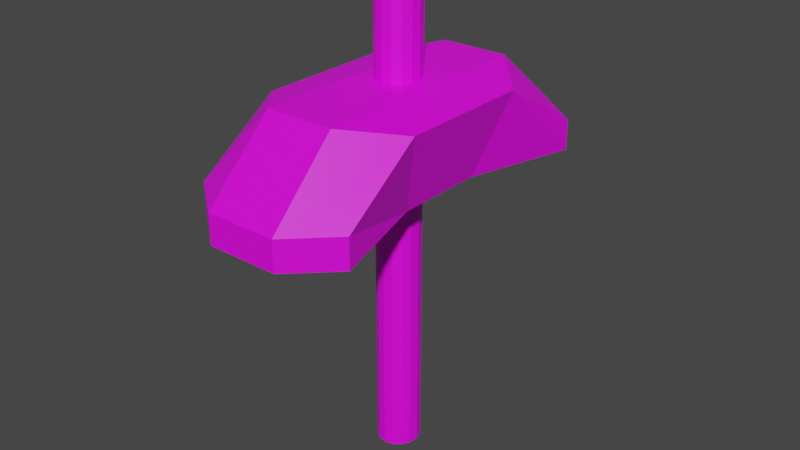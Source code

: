 # Source: rice_paddy.blend  (saved by Blender 3.6.13; exported with 4.5.12 LTS)
import bpy
from mathutils import Matrix  # noqa: F401  (used for matrix-valued properties, if any)

bpy.ops.wm.read_factory_settings(use_empty=True)
scene = bpy.context.scene
scene.name = 'Scene'

# ---- collections
col_collection = bpy.data.collections.new('Collection'); scene.collection.children.link(col_collection)

# ---- images (referenced by path relative to the original .blend; pixels are not part of the script)
import os
ASSET_DIR = os.environ.get("B2B_ASSET_DIR", "")  # directory of the original .blend (textures are referenced by path, not embedded)
HERE = os.path.dirname(os.path.abspath(__file__))  # packed textures are extracted next to this script under _unpacked/

def load_image(name, relpath, width, height, colorspace="sRGB"):
    """Load a texture the original file referenced (path relative to the .blend, or extracted next to this script)."""
    p = next((c for c in (os.path.join(HERE, relpath), os.path.join(ASSET_DIR, relpath)) if relpath and os.path.exists(c)), "")
    if p:
        img = bpy.data.images.load(p, check_existing=True)
        img.name = name
    else:  # same state as the original file: an image datablock whose file is absent (Cycles renders it pink)
        img = bpy.data.images.new(name, width, height)
        img.source = "FILE"
        img.filepath = "//" + (relpath or name)
    img.colorspace_settings.name = colorspace
    return img
img_rice_paddy_noise_jpg = load_image('rice paddy noise.jpg', 'rice paddy noise.jpg', 1024, 1024, 'sRGB')

# ---- materials (node trees are filled in below, after node groups)
mat_rice_paddy = bpy.data.materials.new('rice paddy')
mat_rice_paddy.use_transparent_shadow = False

# ---- material node trees
mat_rice_paddy.use_nodes = True; mat_rice_paddy.node_tree.nodes.clear()
_N = mat_rice_paddy.node_tree.nodes; _L = mat_rice_paddy.node_tree.links
n0 = _N.new('ShaderNodeBsdfPrincipled'); n0.name = 'Principled BSDF'; n0.location = (10, 300)
n0.distribution = 'GGX'
n0.subsurface_method = 'RANDOM_WALK_SKIN'
n0.inputs[3].default_value = 1.45
n0.inputs[27].default_value = (0.0, 0.0, 0.0, 1.0)
n0.inputs[28].default_value = 1.0
n1 = _N.new('ShaderNodeOutputMaterial'); n1.name = 'Material Output'; n1.location = (300, 300)
n2 = _N.new('ShaderNodeTexImage'); n2.name = 'Image Texture'; n2.location = (-265, 220)
n2.image = img_rice_paddy_noise_jpg
_L.new(n0.outputs[0], n1.inputs[0])
_L.new(n2.outputs[0], n0.inputs[0])
n1.is_active_output = True

# ---- world
world_world = bpy.data.worlds.new('World'); scene.world = world_world
world_world.use_nodes = True; world_world.node_tree.nodes.clear()
_N = world_world.node_tree.nodes; _L = world_world.node_tree.links
n0 = _N.new('ShaderNodeOutputWorld'); n0.name = 'World Output'; n0.location = (300, 300)
n1 = _N.new('ShaderNodeBackground'); n1.name = 'Background'; n1.location = (10, 300)
n1.inputs[0].default_value = (0.05088, 0.05088, 0.05088, 1.0)
_L.new(n1.outputs[0], n0.inputs[0])
n0.is_active_output = True
world_world.color = (0.05088, 0.05088, 0.05088)
world_world.use_sun_shadow = False
world_world.sun_shadow_jitter_overblur = 0.0

# ---- meshes
me_cube_001 = bpy.data.meshes.new('Cube.001')
me_cube_001.from_pydata([(-0.3193, -0.639, 1.235), (0.3193, -0.6189, 1.233), (-0.3193, 0.6427, 1.235), (0.3193, 0.6215, 1.233), (-0.3193, -0.639, 1.11), (0.3193, -0.6189, 1.112), (-0.3193, 0.6427, 1.11), (0.3193, 0.6215, 1.112), (-0.135, -0.7824, 1.233), (-0.1042, 0.7944, 1.22), (-0.1042, 0.7944, 1.125), (-0.135, -0.7824, 1.113), (0.1517, -0.7824, 1.233), (0.1209, 0.7944, 1.22), (0.1209, 0.7944, 1.125), (0.1517, -0.7824, 1.113), (-0.3193, 0.2363, 1.462), (0.3193, 0.2383, 1.462), (-0.2135, 0.1473, 1.132), (0.2162, 0.1487, 1.132), (-0.1164, 0.3793, 1.103), (-0.1298, 0.4283, 1.505), (0.1304, 0.3793, 1.103), (0.1465, 0.4283, 1.505), (-0.3193, -0.3041, 1.462), (0.2162, -0.2169, 1.132), (-0.1164, -0.4538, 1.103), (0.1304, -0.4538, 1.103), (0.3193, -0.3049, 1.462), (-0.2135, -0.2163, 1.132), (-0.1298, -0.5043, 1.505), (0.1465, -0.5043, 1.505), (7.105e-15, -0.08967, -0.02289), (-1.776e-14, -0.08967, 1.868), (0.03496, -0.08192, -0.02289), (0.03496, -0.08192, 1.868), (0.06388, -0.06, -0.02289), (0.06388, -0.06, 1.868), (0.08175, -0.02771, -0.02289), (0.08175, -0.02771, 1.868), (0.08548, 0.009373, -0.02289), (0.08548, 0.009373, 1.868), (0.07444, 0.04483, -0.02289), (0.07444, 0.04483, 1.868), (0.05052, 0.07254, -0.02289), (0.05052, 0.07254, 1.868), (0.01787, 0.08771, -0.02289), (0.01787, 0.08771, 1.868), (-0.01787, 0.08771, -0.02289), (-0.01787, 0.08771, 1.868), (-0.05052, 0.07254, -0.02289), (-0.05052, 0.07254, 1.868), (-0.07444, 0.04483, -0.02289), (-0.07444, 0.04483, 1.868), (-0.08548, 0.009373, -0.02289), (-0.08548, 0.009373, 1.868), (-0.08175, -0.02771, -0.02289), (-0.08175, -0.02771, 1.868), (-0.06388, -0.06, -0.02289), (-0.06388, -0.06, 1.868), (-0.03496, -0.08192, -0.02289), (-0.03496, -0.08192, 1.868)], [], [(23, 17, 3, 13), (13, 3, 7, 14), (27, 25, 5, 15), (15, 5, 1, 12), (24, 29, 4, 0), (25, 28, 1, 5), (4, 11, 8, 0), (29, 26, 11, 4), (2, 9, 10, 6), (16, 21, 9, 2), (11, 15, 12, 8), (26, 27, 15, 11), (9, 13, 14, 10), (21, 23, 13, 9), (30, 31, 23, 21), (10, 14, 22, 20), (24, 30, 21, 16), (6, 10, 20, 18), (7, 3, 17, 19), (2, 6, 18, 16), (14, 7, 19, 22), (31, 28, 17, 23), (12, 1, 28, 31), (0, 8, 30, 24), (8, 12, 31, 30), (20, 22, 27, 26), (18, 20, 26, 29), (19, 17, 28, 25), (16, 18, 29, 24), (22, 19, 25, 27), (32, 33, 35, 34), (34, 35, 37, 36), (36, 37, 39, 38), (38, 39, 41, 40), (40, 41, 43, 42), (42, 43, 45, 44), (44, 45, 47, 46), (46, 47, 49, 48), (48, 49, 51, 50), (50, 51, 53, 52), (52, 53, 55, 54), (54, 55, 57, 56), (56, 57, 59, 58), (35, 33, 61, 59, 57, 55, 53, 51, 49, 47, 45, 43, 41, 39, 37), (58, 59, 61, 60), (60, 61, 33, 32), (32, 34, 36, 38, 40, 42, 44, 46, 48, 50, 52, 54, 56, 58, 60)])
_uv = me_cube_001.uv_layers.new(name='UVMap')
_uv.uv.foreach_set('vector', [0.8885, 0.327, 0.9761, 0.2839, 0.9495, 0.4096, 0.8718, 0.4717, 0.8718, 0.4717, 0.9495, 0.4096, 0.9761, 0.4466, 0.8926, 0.5005, 0.4306, 0.5044, 0.463, 0.4149, 0.5019, 0.5667, 0.4386, 0.6284, 0.9471, 0.7355, 0.8721, 0.6887, 0.8964, 0.6501, 0.9712, 0.6971, 0.7422, 0.6284, 0.7422, 0.7631, 0.6241, 0.7229, 0.6421, 0.6795, 0.5019, 0.763, 0.5019, 0.6284, 0.6067, 0.6787, 0.6241, 0.7209, 0.7429, 0.207, 0.7433, 0.1188, 0.7886, 0.1186, 0.79, 0.2067, 0.3008, 0.4147, 0.3374, 0.5044, 0.3304, 0.6284, 0.2609, 0.5743, 0.8918, 0.202, 0.8976, 0.1026, 0.9331, 0.1026, 0.9389, 0.202, 0.7429, 0.2438, 0.6715, 0.1714, 0.6611, 0.0332, 0.7423, 0.09044, 0.7433, 0.1188, 0.7429, 0.03344, 0.7882, 0.0332, 0.7886, 0.1186, 0.3374, 0.5044, 0.4306, 0.5044, 0.4386, 0.6284, 0.3304, 0.6284, 0.8976, 0.1026, 0.8976, 0.0332, 0.9331, 0.0332, 0.9331, 0.1026, 0.6715, 0.1714, 0.5672, 0.1714, 0.5762, 0.0332, 0.6611, 0.0332, 0.6715, 0.5234, 0.5672, 0.5234, 0.5672, 0.1714, 0.6715, 0.1714, 0.3421, 0.0332, 0.427, 0.0332, 0.4306, 0.1899, 0.3374, 0.1899, 0.7429, 0.4478, 0.6715, 0.5234, 0.6715, 0.1714, 0.7429, 0.2438, 0.2609, 0.09048, 0.3421, 0.0332, 0.3374, 0.1899, 0.3008, 0.2774, 0.8718, 0.5329, 0.8263, 0.5315, 0.7429, 0.428, 0.8689, 0.3802, 0.79, 0.762, 0.7429, 0.7637, 0.7459, 0.6171, 0.8721, 0.6648, 0.427, 0.0332, 0.5019, 0.09851, 0.463, 0.2769, 0.4306, 0.1899, 0.5672, 0.5234, 0.5019, 0.4481, 0.5019, 0.2431, 0.5672, 0.1714, 0.9712, 0.6971, 0.8964, 0.6501, 0.8721, 0.5329, 0.9648, 0.5718, 0.79, 0.2067, 0.7886, 0.1186, 0.8918, 0.181, 0.876, 0.2839, 0.6728, 0.6284, 0.5646, 0.6284, 0.5672, 0.5234, 0.6715, 0.5234, 0.3374, 0.1899, 0.4306, 0.1899, 0.4306, 0.5044, 0.3374, 0.5044, 0.3008, 0.2774, 0.3374, 0.1899, 0.3374, 0.5044, 0.3008, 0.4147, 0.8689, 0.3802, 0.7429, 0.428, 0.7472, 0.2848, 0.8718, 0.2839, 0.8721, 0.6648, 0.7459, 0.6171, 0.7429, 0.5329, 0.8677, 0.5396, 0.4306, 0.1899, 0.463, 0.2769, 0.463, 0.4149, 0.4306, 0.5044, 0.171, 0.8258, 0.171, 0.04136, 0.1844, 0.04136, 0.1844, 0.8258, 0.02391, 0.8258, 0.02391, 0.04136, 0.03417, 0.04136, 0.03417, 0.8258, 0.03417, 0.8258, 0.03417, 0.04136, 0.04825, 0.04136, 0.04825, 0.8258, 0.04825, 0.8258, 0.04825, 0.04136, 0.06371, 0.04136, 0.06371, 0.8258, 0.06371, 0.8258, 0.06371, 0.04136, 0.07788, 0.04136, 0.07788, 0.8258, 0.07788, 0.8258, 0.07788, 0.04136, 0.08832, 0.04136, 0.08832, 0.8258, 0.1844, 0.8258, 0.1844, 0.04136, 0.198, 0.04136, 0.198, 0.8258, 0.198, 0.8258, 0.198, 0.04136, 0.2128, 0.04136, 0.2128, 0.8258, 0.2128, 0.8258, 0.2128, 0.04136, 0.2264, 0.04136, 0.2264, 0.8258, 0.08832, 0.8258, 0.08832, 0.04136, 0.1023, 0.04136, 0.1023, 0.8258, 0.1023, 0.8258, 0.1023, 0.04136, 0.1177, 0.04136, 0.1177, 0.8258, 0.1177, 0.8258, 0.1177, 0.04136, 0.1319, 0.04136, 0.1319, 0.8258, 0.1319, 0.8258, 0.1319, 0.04136, 0.1424, 0.04136, 0.1424, 0.8258, 0.3648, 0.7606, 0.3771, 0.7462, 0.3943, 0.7383, 0.4135, 0.7383, 0.4314, 0.7462, 0.4448, 0.7606, 0.4515, 0.7791, 0.4502, 0.7984, 0.4413, 0.8152, 0.4262, 0.8267, 0.4076, 0.8307, 0.3887, 0.8267, 0.3727, 0.8152, 0.3624, 0.7984, 0.3597, 0.7791, 0.1424, 0.8258, 0.1424, 0.04136, 0.1561, 0.04136, 0.1561, 0.8258, 0.1561, 0.8258, 0.1561, 0.04136, 0.171, 0.04136, 0.171, 0.8258, 0.3771, 0.8386, 0.3943, 0.8307, 0.4135, 0.8307, 0.4314, 0.8386, 0.4448, 0.853, 0.4515, 0.8715, 0.4502, 0.8908, 0.4413, 0.9077, 0.4262, 0.9191, 0.4076, 0.9231, 0.3887, 0.9191, 0.3727, 0.9077, 0.3624, 0.8908, 0.3597, 0.8715, 0.3648, 0.853])
me_cube_001.materials.append(mat_rice_paddy)
me_cube_001.use_remesh_fix_poles = True
me_cube_001.use_remesh_preserve_attributes = False
me_cube_001.use_mirror_vertex_groups = False
me_cube_001.update()

# ---- objects
ob_rice_paddy = bpy.data.objects.new('rice paddy', me_cube_001)

# ---- transforms, parenting, visibility, modifiers, constraints
ob_rice_paddy.location = (0.0, 0.0, 0.0)
ob_rice_paddy.lineart.crease_threshold = 0.0

# ---- collection membership
col_collection.objects.link(ob_rice_paddy)

# ---- scene / render settings (as saved in the file)
scene.frame_start = 1; scene.frame_end = 250; scene.frame_set(1)
scene.render.engine = 'BLENDER_EEVEE_NEXT'
scene.cycles.use_denoising = False
scene.cycles.samples = 128
scene.cycles.sampling_pattern = 'TABULATED_SOBOL'
scene.cycles.use_adaptive_sampling = False
scene.cycles.use_light_tree = False
scene.view_settings.view_transform = 'Filmic'
bpy.context.view_layer.update()

# ---- added for rendering (the .blend has no active camera and no usable light): camera, sun
cam_auto = bpy.data.cameras.new('AutoCamera')
cam_auto.lens = 50.0
cam_auto.sensor_width = 36.0
cam_auto.clip_end = 1000.0
ob_auto_camera = bpy.data.objects.new('AutoCamera', cam_auto)
scene.collection.objects.link(ob_auto_camera)
ob_auto_camera.location = (2.35318, -2.81783, 2.80499)
ob_auto_camera.rotation_euler = (1.09748, -7.21219e-08, 0.694738)
scene.camera = ob_auto_camera
light_auto_sun = bpy.data.lights.new('AutoSun', 'SUN')
light_auto_sun.energy = 3.0
light_auto_sun.angle = 0.0523599
ob_auto_sun = bpy.data.objects.new('AutoSun', light_auto_sun)
scene.collection.objects.link(ob_auto_sun)
ob_auto_sun.rotation_euler = (0.872665, 0.174533, 0.523599)
bpy.context.view_layer.update()

